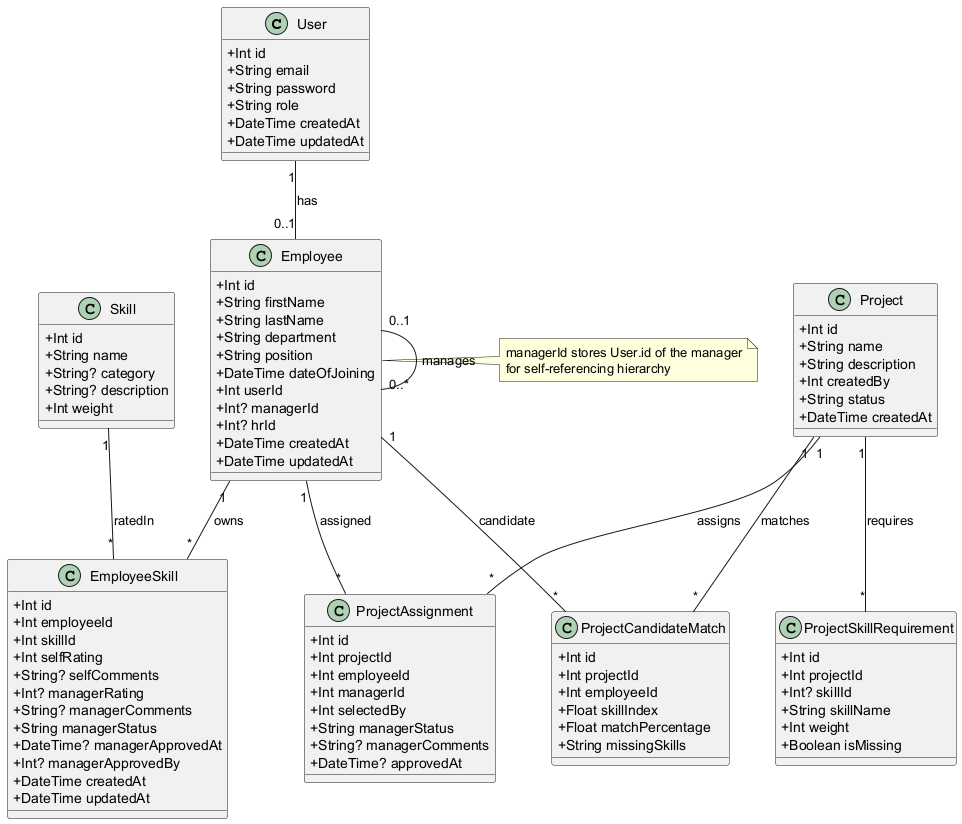

The diagram above was rendered by PlantUML. Its source (embedded in the PNG):
@startuml ClassDiagram
' Database / Domain Model (class/ER diagram)
skinparam classAttributeIconSize 0

class User {
  +Int id
  +String email
  +String password
  +String role
  +DateTime createdAt
  +DateTime updatedAt
}

class Employee {
  +Int id
  +String firstName
  +String lastName
  +String department
  +String position
  +DateTime dateOfJoining
  +Int userId
  +Int? managerId
  +Int? hrId
  +DateTime createdAt
  +DateTime updatedAt
}

class Skill {
  +Int id
  +String name
  +String? category
  +String? description
  +Int weight
}

class EmployeeSkill {
  +Int id
  +Int employeeId
  +Int skillId
  +Int selfRating
  +String? selfComments
  +Int? managerRating
  +String? managerComments
  +String managerStatus
  +DateTime? managerApprovedAt
  +Int? managerApprovedBy
  +DateTime createdAt
  +DateTime updatedAt
}

class Project {
  +Int id
  +String name
  +String description
  +Int createdBy
  +String status
  +DateTime createdAt
}

class ProjectSkillRequirement {
  +Int id
  +Int projectId
  +Int? skillId
  +String skillName
  +Int weight
  +Boolean isMissing
}

class ProjectCandidateMatch {
  +Int id
  +Int projectId
  +Int employeeId
  +Float skillIndex
  +Float matchPercentage
  +String missingSkills
}

class ProjectAssignment {
  +Int id
  +Int projectId
  +Int employeeId
  +Int managerId
  +Int selectedBy
  +String managerStatus
  +String? managerComments
  +DateTime? approvedAt
}

' Relationships
User "1" -- "0..1" Employee : has
Employee "1" -- "*" EmployeeSkill : owns
Skill "1" -- "*" EmployeeSkill : ratedIn
Project "1" -- "*" ProjectSkillRequirement : requires
Project "1" -- "*" ProjectCandidateMatch : matches
Project "1" -- "*" ProjectAssignment : assigns
Employee "1" -- "*" ProjectCandidateMatch : candidate
Employee "1" -- "*" ProjectAssignment : assigned
Employee "0..1" -right- "0..*" Employee : manages

note right of Employee
  managerId stores User.id of the manager
  for self-referencing hierarchy
end note

@enduml